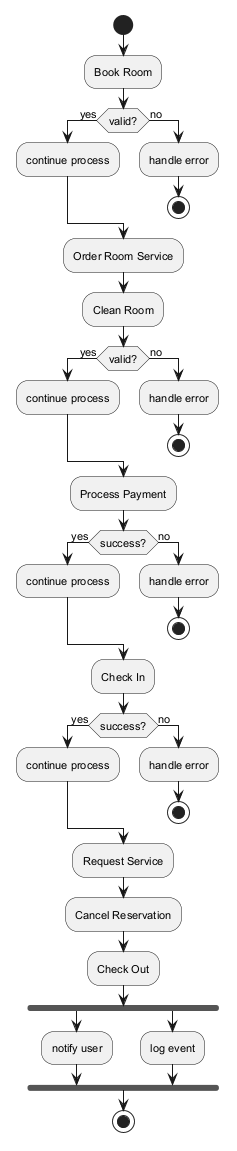

The diagram above was rendered by PlantUML. Its source (embedded in the PNG):
@startuml
skinparam monochrome true
skinparam defaultFontSize 11
start
:Book Room;
if (valid?) then (yes)
:continue process;
else (no)
:handle error;
stop
endif
:Order Room Service;
:Clean Room;
if (valid?) then (yes)
:continue process;
else (no)
:handle error;
stop
endif
:Process Payment;
if (success?) then (yes)
:continue process;
else (no)
:handle error;
stop
endif
:Check In;
if (success?) then (yes)
:continue process;
else (no)
:handle error;
stop
endif
:Request Service;
:Cancel Reservation;
:Check Out;
fork
:notify user;
fork again
:log event;
end fork
stop
@enduml